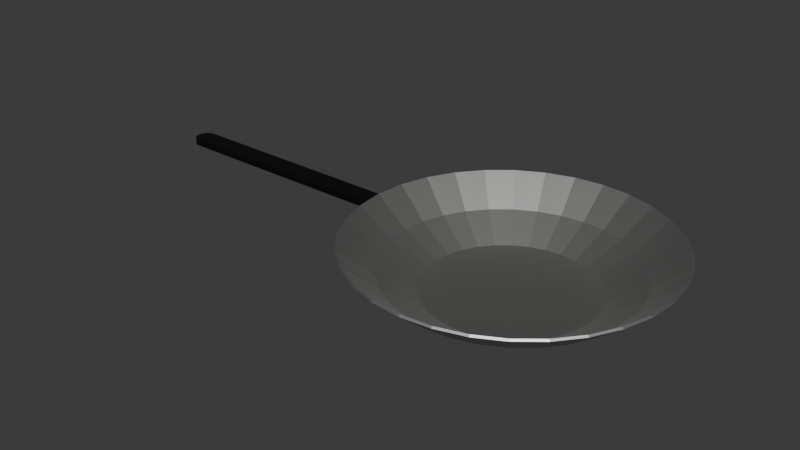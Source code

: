 # Source: pan.blend  (saved by Blender 4.0.36; exported with 4.5.12 LTS)
import bpy
from mathutils import Matrix  # noqa: F401  (used for matrix-valued properties, if any)

bpy.ops.wm.read_factory_settings(use_empty=True)
scene = bpy.context.scene
scene.name = 'Scene'

# ---- materials (node trees are filled in below, after node groups)
mat_metal = bpy.data.materials.new('Metal')
mat_metal.use_transparent_shadow = False
mat_handle = bpy.data.materials.new('Handle')
mat_handle.use_transparent_shadow = False

# ---- material node trees
mat_metal.use_nodes = True; mat_metal.node_tree.nodes.clear()
_N = mat_metal.node_tree.nodes; _L = mat_metal.node_tree.links
n0 = _N.new('ShaderNodeBsdfPrincipled'); n0.name = 'Principled BSDF'; n0.location = (10, 300)
n0.inputs[0].default_value = (0.5352, 0.538, 0.5238, 1.0)
n0.inputs[1].default_value = 1.0
n0.inputs[3].default_value = 1.45
n1 = _N.new('ShaderNodeOutputMaterial'); n1.name = 'Material Output'; n1.location = (300, 300)
_L.new(n0.outputs[0], n1.inputs[0])
n1.is_active_output = True
mat_handle.use_nodes = True; mat_handle.node_tree.nodes.clear()
_N = mat_handle.node_tree.nodes; _L = mat_handle.node_tree.links
n0 = _N.new('ShaderNodeBsdfPrincipled'); n0.name = 'Principled BSDF'; n0.location = (10, 300)
n0.inputs[0].default_value = (0.0, 0.0, 0.0, 1.0)
n0.inputs[3].default_value = 1.45
n1 = _N.new('ShaderNodeOutputMaterial'); n1.name = 'Material Output'; n1.location = (300, 300)
_L.new(n0.outputs[0], n1.inputs[0])
n1.is_active_output = True

# ---- world
world_world = bpy.data.worlds.new('World'); scene.world = world_world
world_world.use_nodes = True; world_world.node_tree.nodes.clear()
_N = world_world.node_tree.nodes; _L = world_world.node_tree.links
n0 = _N.new('ShaderNodeOutputWorld'); n0.name = 'World Output'; n0.location = (300, 300)
n1 = _N.new('ShaderNodeBackground'); n1.name = 'Background'; n1.location = (10, 300)
n1.inputs[0].default_value = (0.05088, 0.05088, 0.05088, 1.0)
_L.new(n1.outputs[0], n0.inputs[0])
n0.is_active_output = True
world_world.color = (0.05088, 0.05088, 0.05088)
world_world.use_sun_shadow = False
world_world.sun_shadow_jitter_overblur = 0.0

# ---- meshes
me_sphere = bpy.data.meshes.new('Sphere')
me_sphere.from_pydata([(0.1379, 0.6935, -0.7071), (0.1084, 0.5449, -0.8315), (0.07466, 0.3753, -0.9239), (0.2706, 0.6533, -0.7071), (0.2126, 0.5133, -0.8315), (0.1464, 0.3536, -0.9239), (0.3928, 0.5879, -0.7071), (0.3087, 0.4619, -0.8315), (0.2126, 0.3182, -0.9239), (0.5, 0.5, -0.7071), (0.3928, 0.3928, -0.8315), (0.2706, 0.2706, -0.9239), (0.5879, 0.3928, -0.7071), (0.4619, 0.3087, -0.8315), (0.3182, 0.2126, -0.9239), (0.6533, 0.2706, -0.7071), (0.5133, 0.2126, -0.8315), (0.3536, 0.1464, -0.9239), (0.6935, 0.1379, -0.7071), (0.5449, 0.1084, -0.8315), (0.3753, 0.07466, -0.9239), (0.7071, 1.49e-08, -0.7071), (0.5556, -5.215e-08, -0.8315), (0.3827, -2.235e-08, -0.9239), (0.6935, -0.1379, -0.7071), (0.5449, -0.1084, -0.8315), (0.3753, -0.07466, -0.9239), (0.6533, -0.2706, -0.7071), (0.5133, -0.2126, -0.8315), (0.3536, -0.1464, -0.9239), (0.5879, -0.3928, -0.7071), (0.4619, -0.3087, -0.8315), (0.3182, -0.2126, -0.9239), (0.5, -0.5, -0.7071), (0.3928, -0.3928, -0.8315), (0.2706, -0.2706, -0.9239), (0.3928, -0.5879, -0.7071), (0.3087, -0.4619, -0.8315), (0.2126, -0.3182, -0.9239), (0.2706, -0.6533, -0.7071), (0.2126, -0.5133, -0.8315), (0.1464, -0.3536, -0.9239), (0.1379, -0.6935, -0.7071), (0.1084, -0.5449, -0.8315), (0.07466, -0.3753, -0.9239), (-1.49e-08, -0.7071, -0.7071), (-9.686e-08, -0.5556, -0.8315), (-5.215e-08, -0.3827, -0.9239), (-0.1379, -0.6935, -0.7071), (-0.1084, -0.5449, -0.8315), (-0.07466, -0.3753, -0.9239), (-0.2706, -0.6533, -0.7071), (-0.2126, -0.5133, -0.8315), (-0.1464, -0.3536, -0.9239), (-0.3928, -0.5879, -0.7071), (-0.3087, -0.4619, -0.8315), (-0.2126, -0.3182, -0.9239), (-0.5, -0.5, -0.7071), (-0.3928, -0.3928, -0.8315), (-0.2706, -0.2706, -0.9239), (-0.5879, -0.3928, -0.7071), (-0.4619, -0.3087, -0.8315), (-0.3182, -0.2126, -0.9239), (-0.6533, -0.2706, -0.7071), (-0.5133, -0.2126, -0.8315), (-0.3536, -0.1464, -0.9239), (-0.6935, -0.1379, -0.7071), (-0.5449, -0.1084, -0.8315), (-0.3753, -0.07466, -0.9239), (-0.7071, 2.98e-08, -0.7071), (-0.5556, 1.49e-07, -0.8315), (-0.3827, 5.215e-08, -0.9239), (-0.6935, 0.1379, -0.7071), (-0.5449, 0.1084, -0.8315), (-0.3753, 0.07466, -0.9239), (-0.6533, 0.2706, -0.7071), (-0.5133, 0.2126, -0.8315), (-0.3536, 0.1464, -0.9239), (-0.5879, 0.3928, -0.7071), (-0.4619, 0.3087, -0.8315), (-0.3182, 0.2126, -0.9239), (-0.5, 0.5, -0.7071), (-0.3928, 0.3928, -0.8315), (-0.2706, 0.2706, -0.9239), (-0.3928, 0.5879, -0.7071), (-0.3087, 0.4619, -0.8315), (-0.2126, 0.3182, -0.9239), (-0.2706, 0.6533, -0.7071), (-0.2126, 0.5133, -0.8315), (-0.1464, 0.3536, -0.9239), (-0.1379, 0.6935, -0.7071), (-0.1084, 0.5449, -0.8315), (-0.07466, 0.3753, -0.9239), (8.941e-08, 0.7071, -0.7071), (2.161e-07, 0.5556, -0.8315), (6.706e-08, 0.3827, -0.9239), (0.1367, 0.6873, -0.6994), (0.1073, 0.5394, -0.8232), (0.07416, 0.3728, -0.9142), (0.2682, 0.6474, -0.6994), (0.2105, 0.5081, -0.8232), (0.1455, 0.3512, -0.9142), (0.3893, 0.5827, -0.6994), (0.3055, 0.4573, -0.8232), (0.2112, 0.3161, -0.9142), (0.4955, 0.4955, -0.6994), (0.3889, 0.3889, -0.8232), (0.2688, 0.2688, -0.9142), (0.5827, 0.3893, -0.6994), (0.4573, 0.3055, -0.8232), (0.3161, 0.2112, -0.9142), (0.6474, 0.2682, -0.6994), (0.5081, 0.2105, -0.8232), (0.3512, 0.1455, -0.9142), (0.6873, 0.1367, -0.6994), (0.5394, 0.1073, -0.8232), (0.3728, 0.07416, -0.9142), (0.7008, 1.777e-08, -0.6994), (0.55, -5.042e-08, -0.8232), (0.3801, -2.234e-08, -0.9142), (0.6873, -0.1367, -0.6994), (0.5394, -0.1073, -0.8232), (0.3728, -0.07416, -0.9142), (0.6474, -0.2682, -0.6994), (0.5081, -0.2105, -0.8232), (0.3512, -0.1455, -0.9142), (0.5827, -0.3893, -0.6994), (0.4573, -0.3055, -0.8232), (0.3161, -0.2112, -0.9142), (0.4955, -0.4955, -0.6994), (0.3889, -0.3889, -0.8232), (0.2688, -0.2688, -0.9142), (0.3893, -0.5827, -0.6994), (0.3055, -0.4573, -0.8232), (0.2112, -0.3161, -0.9142), (0.2682, -0.6474, -0.6994), (0.2105, -0.5081, -0.8232), (0.1455, -0.3512, -0.9142), (0.1367, -0.6873, -0.6994), (0.1073, -0.5394, -0.8232), (0.07416, -0.3728, -0.9142), (-1.35e-08, -0.7008, -0.6994), (-9.782e-08, -0.55, -0.8232), (-5.451e-08, -0.3801, -0.9142), (-0.1367, -0.6873, -0.6994), (-0.1073, -0.5394, -0.8232), (-0.07416, -0.3728, -0.9142), (-0.2682, -0.6474, -0.6994), (-0.2105, -0.5081, -0.8232), (-0.1455, -0.3512, -0.9142), (-0.3893, -0.5827, -0.6994), (-0.3055, -0.4573, -0.8232), (-0.2112, -0.3161, -0.9142), (-0.4955, -0.4955, -0.6994), (-0.3889, -0.3889, -0.8232), (-0.2688, -0.2688, -0.9142), (-0.5827, -0.3893, -0.6994), (-0.4573, -0.3055, -0.8232), (-0.3161, -0.2112, -0.9142), (-0.6474, -0.2682, -0.6994), (-0.5081, -0.2105, -0.8232), (-0.3512, -0.1455, -0.9142), (-0.6873, -0.1367, -0.6994), (-0.5394, -0.1073, -0.8232), (-0.3728, -0.07416, -0.9142), (-0.7008, 2.696e-08, -0.6994), (-0.55, 1.467e-07, -0.8232), (-0.3801, 5.168e-08, -0.9142), (-0.6873, 0.1367, -0.6994), (-0.5394, 0.1073, -0.8232), (-0.3728, 0.07416, -0.9142), (-0.6474, 0.2682, -0.6994), (-0.5081, 0.2105, -0.8232), (-0.3512, 0.1455, -0.9142), (-0.5827, 0.3893, -0.6994), (-0.4573, 0.3055, -0.8232), (-0.3161, 0.2112, -0.9142), (-0.4955, 0.4955, -0.6994), (-0.3889, 0.3889, -0.8232), (-0.2688, 0.2688, -0.9142), (-0.3893, 0.5827, -0.6994), (-0.3055, 0.4573, -0.8232), (-0.2112, 0.3161, -0.9142), (-0.2682, 0.6474, -0.6994), (-0.2105, 0.5081, -0.8232), (-0.1455, 0.3512, -0.9142), (-0.1367, 0.6873, -0.6994), (-0.1073, 0.5394, -0.8232), (-0.07416, 0.3728, -0.9142), (9.827e-08, 0.7008, -0.6994), (2.264e-07, 0.55, -0.8232), (7.406e-08, 0.3801, -0.9142)], [], [(94, 93, 0, 1), (95, 94, 1, 2), (1, 0, 3, 4), (2, 1, 4, 5), (4, 3, 6, 7), (5, 4, 7, 8), (7, 6, 9, 10), (8, 7, 10, 11), (11, 10, 13, 14), (10, 9, 12, 13), (13, 12, 15, 16), (14, 13, 16, 17), (16, 15, 18, 19), (17, 16, 19, 20), (19, 18, 21, 22), (20, 19, 22, 23), (22, 21, 24, 25), (23, 22, 25, 26), (25, 24, 27, 28), (26, 25, 28, 29), (28, 27, 30, 31), (29, 28, 31, 32), (31, 30, 33, 34), (32, 31, 34, 35), (34, 33, 36, 37), (35, 34, 37, 38), (37, 36, 39, 40), (38, 37, 40, 41), (40, 39, 42, 43), (41, 40, 43, 44), (44, 43, 46, 47), (43, 42, 45, 46), (46, 45, 48, 49), (47, 46, 49, 50), (50, 49, 52, 53), (49, 48, 51, 52), (52, 51, 54, 55), (53, 52, 55, 56), (55, 54, 57, 58), (56, 55, 58, 59), (58, 57, 60, 61), (59, 58, 61, 62), (61, 60, 63, 64), (62, 61, 64, 65), (64, 63, 66, 67), (65, 64, 67, 68), (67, 66, 69, 70), (68, 67, 70, 71), (70, 69, 72, 73), (71, 70, 73, 74), (73, 72, 75, 76), (74, 73, 76, 77), (76, 75, 78, 79), (77, 76, 79, 80), (79, 78, 81, 82), (80, 79, 82, 83), (83, 82, 85, 86), (82, 81, 84, 85), (85, 84, 87, 88), (86, 85, 88, 89), (89, 88, 91, 92), (88, 87, 90, 91), (91, 90, 93, 94), (92, 91, 94, 95), (5, 8, 11, 14, 17, 20, 23, 26, 29, 32, 35, 38, 41, 44, 47, 50, 53, 56, 59, 62, 65, 68, 71, 74, 77, 80, 83, 86, 89, 92, 95, 2), (190, 97, 96, 189), (191, 98, 97, 190), (97, 100, 99, 96), (98, 101, 100, 97), (100, 103, 102, 99), (101, 104, 103, 100), (103, 106, 105, 102), (104, 107, 106, 103), (107, 110, 109, 106), (106, 109, 108, 105), (109, 112, 111, 108), (110, 113, 112, 109), (112, 115, 114, 111), (113, 116, 115, 112), (115, 118, 117, 114), (116, 119, 118, 115), (118, 121, 120, 117), (119, 122, 121, 118), (121, 124, 123, 120), (122, 125, 124, 121), (124, 127, 126, 123), (125, 128, 127, 124), (127, 130, 129, 126), (128, 131, 130, 127), (130, 133, 132, 129), (131, 134, 133, 130), (133, 136, 135, 132), (134, 137, 136, 133), (136, 139, 138, 135), (137, 140, 139, 136), (140, 143, 142, 139), (139, 142, 141, 138), (142, 145, 144, 141), (143, 146, 145, 142), (146, 149, 148, 145), (145, 148, 147, 144), (148, 151, 150, 147), (149, 152, 151, 148), (151, 154, 153, 150), (152, 155, 154, 151), (154, 157, 156, 153), (155, 158, 157, 154), (157, 160, 159, 156), (158, 161, 160, 157), (160, 163, 162, 159), (161, 164, 163, 160), (163, 166, 165, 162), (164, 167, 166, 163), (166, 169, 168, 165), (167, 170, 169, 166), (169, 172, 171, 168), (170, 173, 172, 169), (172, 175, 174, 171), (173, 176, 175, 172), (175, 178, 177, 174), (176, 179, 178, 175), (179, 182, 181, 178), (178, 181, 180, 177), (181, 184, 183, 180), (182, 185, 184, 181), (185, 188, 187, 184), (184, 187, 186, 183), (187, 190, 189, 186), (188, 191, 190, 187), (101, 98, 191, 188, 185, 182, 179, 176, 173, 170, 167, 164, 161, 158, 155, 152, 149, 146, 143, 140, 137, 134, 131, 128, 125, 122, 119, 116, 113, 110, 107, 104), (3, 0, 96, 99), (6, 3, 99, 102), (9, 6, 102, 105), (12, 9, 105, 108), (15, 12, 108, 111), (18, 15, 111, 114), (21, 18, 114, 117), (24, 21, 117, 120), (27, 24, 120, 123), (30, 27, 123, 126), (33, 30, 126, 129), (36, 33, 129, 132), (39, 36, 132, 135), (42, 39, 135, 138), (45, 42, 138, 141), (48, 45, 141, 144), (51, 48, 144, 147), (54, 51, 147, 150), (57, 54, 150, 153), (60, 57, 153, 156), (63, 60, 156, 159), (66, 63, 159, 162), (69, 66, 162, 165), (72, 69, 165, 168), (75, 72, 168, 171), (78, 75, 171, 174), (81, 78, 174, 177), (84, 81, 177, 180), (87, 84, 180, 183), (90, 87, 183, 186), (93, 90, 186, 189), (0, 93, 189, 96)])
_uv = me_sphere.uv_layers.new(name='UVMap')
_uv.uv.foreach_set('vector', [0.75, 0.1875, 0.75, 0.25, 0.7188, 0.25, 0.7188, 0.1875, 0.75, 0.125, 0.75, 0.1875, 0.7188, 0.1875, 0.7188, 0.125, 0.7188, 0.1875, 0.7188, 0.25, 0.6875, 0.25, 0.6875, 0.1875, 0.7188, 0.125, 0.7188, 0.1875, 0.6875, 0.1875, 0.6875, 0.125, 0.6875, 0.1875, 0.6875, 0.25, 0.6562, 0.25, 0.6562, 0.1875, 0.6875, 0.125, 0.6875, 0.1875, 0.6562, 0.1875, 0.6562, 0.125, 0.6562, 0.1875, 0.6562, 0.25, 0.625, 0.25, 0.625, 0.1875, 0.6562, 0.125, 0.6562, 0.1875, 0.625, 0.1875, 0.625, 0.125, 0.625, 0.125, 0.625, 0.1875, 0.5938, 0.1875, 0.5938, 0.125, 0.625, 0.1875, 0.625, 0.25, 0.5938, 0.25, 0.5938, 0.1875, 0.5938, 0.1875, 0.5938, 0.25, 0.5625, 0.25, 0.5625, 0.1875, 0.5938, 0.125, 0.5938, 0.1875, 0.5625, 0.1875, 0.5625, 0.125, 0.5625, 0.1875, 0.5625, 0.25, 0.5312, 0.25, 0.5312, 0.1875, 0.5625, 0.125, 0.5625, 0.1875, 0.5312, 0.1875, 0.5312, 0.125, 0.5312, 0.1875, 0.5312, 0.25, 0.5, 0.25, 0.5, 0.1875, 0.5312, 0.125, 0.5312, 0.1875, 0.5, 0.1875, 0.5, 0.125, 0.5, 0.1875, 0.5, 0.25, 0.4688, 0.25, 0.4688, 0.1875, 0.5, 0.125, 0.5, 0.1875, 0.4688, 0.1875, 0.4688, 0.125, 0.4688, 0.1875, 0.4688, 0.25, 0.4375, 0.25, 0.4375, 0.1875, 0.4688, 0.125, 0.4688, 0.1875, 0.4375, 0.1875, 0.4375, 0.125, 0.4375, 0.1875, 0.4375, 0.25, 0.4062, 0.25, 0.4062, 0.1875, 0.4375, 0.125, 0.4375, 0.1875, 0.4062, 0.1875, 0.4062, 0.125, 0.4062, 0.1875, 0.4062, 0.25, 0.375, 0.25, 0.375, 0.1875, 0.4062, 0.125, 0.4062, 0.1875, 0.375, 0.1875, 0.375, 0.125, 0.375, 0.1875, 0.375, 0.25, 0.3438, 0.25, 0.3438, 0.1875, 0.375, 0.125, 0.375, 0.1875, 0.3438, 0.1875, 0.3438, 0.125, 0.3438, 0.1875, 0.3438, 0.25, 0.3125, 0.25, 0.3125, 0.1875, 0.3438, 0.125, 0.3438, 0.1875, 0.3125, 0.1875, 0.3125, 0.125, 0.3125, 0.1875, 0.3125, 0.25, 0.2812, 0.25, 0.2812, 0.1875, 0.3125, 0.125, 0.3125, 0.1875, 0.2812, 0.1875, 0.2812, 0.125, 0.2812, 0.125, 0.2812, 0.1875, 0.25, 0.1875, 0.25, 0.125, 0.2812, 0.1875, 0.2812, 0.25, 0.25, 0.25, 0.25, 0.1875, 0.25, 0.1875, 0.25, 0.25, 0.2188, 0.25, 0.2188, 0.1875, 0.25, 0.125, 0.25, 0.1875, 0.2188, 0.1875, 0.2188, 0.125, 0.2188, 0.125, 0.2188, 0.1875, 0.1875, 0.1875, 0.1875, 0.125, 0.2188, 0.1875, 0.2188, 0.25, 0.1875, 0.25, 0.1875, 0.1875, 0.1875, 0.1875, 0.1875, 0.25, 0.1563, 0.25, 0.1562, 0.1875, 0.1875, 0.125, 0.1875, 0.1875, 0.1562, 0.1875, 0.1562, 0.125, 0.1562, 0.1875, 0.1563, 0.25, 0.125, 0.25, 0.125, 0.1875, 0.1562, 0.125, 0.1562, 0.1875, 0.125, 0.1875, 0.125, 0.125, 0.125, 0.1875, 0.125, 0.25, 0.09375, 0.25, 0.09375, 0.1875, 0.125, 0.125, 0.125, 0.1875, 0.09375, 0.1875, 0.09375, 0.125, 0.09375, 0.1875, 0.09375, 0.25, 0.0625, 0.25, 0.0625, 0.1875, 0.09375, 0.125, 0.09375, 0.1875, 0.0625, 0.1875, 0.0625, 0.125, 0.0625, 0.1875, 0.0625, 0.25, 0.03125, 0.25, 0.03125, 0.1875, 0.0625, 0.125, 0.0625, 0.1875, 0.03125, 0.1875, 0.03125, 0.125, 0.03125, 0.1875, 0.03125, 0.25, 0.0, 0.25, 0.0, 0.1875, 0.03125, 0.125, 0.03125, 0.1875, 0.0, 0.1875, 0.0, 0.125, 1.0, 0.1875, 1.0, 0.25, 0.9688, 0.25, 0.9687, 0.1875, 1.0, 0.125, 1.0, 0.1875, 0.9687, 0.1875, 0.9687, 0.125, 0.9687, 0.1875, 0.9688, 0.25, 0.9375, 0.25, 0.9375, 0.1875, 0.9687, 0.125, 0.9687, 0.1875, 0.9375, 0.1875, 0.9375, 0.125, 0.9375, 0.1875, 0.9375, 0.25, 0.9062, 0.25, 0.9062, 0.1875, 0.9375, 0.125, 0.9375, 0.1875, 0.9062, 0.1875, 0.9062, 0.125, 0.9062, 0.1875, 0.9062, 0.25, 0.875, 0.25, 0.875, 0.1875, 0.9062, 0.125, 0.9062, 0.1875, 0.875, 0.1875, 0.875, 0.125, 0.875, 0.125, 0.875, 0.1875, 0.8437, 0.1875, 0.8438, 0.125, 0.875, 0.1875, 0.875, 0.25, 0.8438, 0.25, 0.8437, 0.1875, 0.8437, 0.1875, 0.8438, 0.25, 0.8125, 0.25, 0.8125, 0.1875, 0.8438, 0.125, 0.8437, 0.1875, 0.8125, 0.1875, 0.8125, 0.125, 0.8125, 0.125, 0.8125, 0.1875, 0.7812, 0.1875, 0.7812, 0.125, 0.8125, 0.1875, 0.8125, 0.25, 0.7812, 0.25, 0.7812, 0.1875, 0.7812, 0.1875, 0.7812, 0.25, 0.75, 0.25, 0.75, 0.1875, 0.7812, 0.125, 0.7812, 0.1875, 0.75, 0.1875, 0.75, 0.125, 0.6875, 0.125, 0.6562, 0.125, 0.625, 0.125, 0.5938, 0.125, 0.5625, 0.125, 0.5312, 0.125, 0.5, 0.125, 0.4688, 0.125, 0.4375, 0.125, 0.4062, 0.125, 0.375, 0.125, 0.3438, 0.125, 0.3125, 0.125, 0.2812, 0.125, 0.25, 0.125, 0.2188, 0.125, 0.1875, 0.125, 0.1562, 0.125, 0.125, 0.125, 0.09375, 0.125, 0.0625, 0.125, 0.03125, 0.125, 0.0, 0.125, 0.9687, 0.125, 0.9375, 0.125, 0.9062, 0.125, 0.875, 0.125, 0.8438, 0.125, 0.8125, 0.125, 0.7812, 0.125, 0.75, 0.125, 0.7188, 0.125, 0.75, 0.1875, 0.7188, 0.1875, 0.7188, 0.25, 0.75, 0.25, 0.75, 0.125, 0.7188, 0.125, 0.7188, 0.1875, 0.75, 0.1875, 0.7188, 0.1875, 0.6875, 0.1875, 0.6875, 0.25, 0.7188, 0.25, 0.7188, 0.125, 0.6875, 0.125, 0.6875, 0.1875, 0.7188, 0.1875, 0.6875, 0.1875, 0.6562, 0.1875, 0.6562, 0.25, 0.6875, 0.25, 0.6875, 0.125, 0.6562, 0.125, 0.6562, 0.1875, 0.6875, 0.1875, 0.6562, 0.1875, 0.625, 0.1875, 0.625, 0.25, 0.6562, 0.25, 0.6562, 0.125, 0.625, 0.125, 0.625, 0.1875, 0.6562, 0.1875, 0.625, 0.125, 0.5938, 0.125, 0.5938, 0.1875, 0.625, 0.1875, 0.625, 0.1875, 0.5938, 0.1875, 0.5938, 0.25, 0.625, 0.25, 0.5938, 0.1875, 0.5625, 0.1875, 0.5625, 0.25, 0.5938, 0.25, 0.5938, 0.125, 0.5625, 0.125, 0.5625, 0.1875, 0.5938, 0.1875, 0.5625, 0.1875, 0.5312, 0.1875, 0.5312, 0.25, 0.5625, 0.25, 0.5625, 0.125, 0.5312, 0.125, 0.5312, 0.1875, 0.5625, 0.1875, 0.5312, 0.1875, 0.5, 0.1875, 0.5, 0.25, 0.5312, 0.25, 0.5312, 0.125, 0.5, 0.125, 0.5, 0.1875, 0.5312, 0.1875, 0.5, 0.1875, 0.4688, 0.1875, 0.4688, 0.25, 0.5, 0.25, 0.5, 0.125, 0.4688, 0.125, 0.4688, 0.1875, 0.5, 0.1875, 0.4688, 0.1875, 0.4375, 0.1875, 0.4375, 0.25, 0.4688, 0.25, 0.4688, 0.125, 0.4375, 0.125, 0.4375, 0.1875, 0.4688, 0.1875, 0.4375, 0.1875, 0.4062, 0.1875, 0.4062, 0.25, 0.4375, 0.25, 0.4375, 0.125, 0.4062, 0.125, 0.4062, 0.1875, 0.4375, 0.1875, 0.4062, 0.1875, 0.375, 0.1875, 0.375, 0.25, 0.4062, 0.25, 0.4062, 0.125, 0.375, 0.125, 0.375, 0.1875, 0.4062, 0.1875, 0.375, 0.1875, 0.3438, 0.1875, 0.3438, 0.25, 0.375, 0.25, 0.375, 0.125, 0.3438, 0.125, 0.3438, 0.1875, 0.375, 0.1875, 0.3438, 0.1875, 0.3125, 0.1875, 0.3125, 0.25, 0.3438, 0.25, 0.3438, 0.125, 0.3125, 0.125, 0.3125, 0.1875, 0.3438, 0.1875, 0.3125, 0.1875, 0.2812, 0.1875, 0.2812, 0.25, 0.3125, 0.25, 0.3125, 0.125, 0.2812, 0.125, 0.2812, 0.1875, 0.3125, 0.1875, 0.2812, 0.125, 0.25, 0.125, 0.25, 0.1875, 0.2812, 0.1875, 0.2812, 0.1875, 0.25, 0.1875, 0.25, 0.25, 0.2812, 0.25, 0.25, 0.1875, 0.2188, 0.1875, 0.2188, 0.25, 0.25, 0.25, 0.25, 0.125, 0.2188, 0.125, 0.2188, 0.1875, 0.25, 0.1875, 0.2188, 0.125, 0.1875, 0.125, 0.1875, 0.1875, 0.2188, 0.1875, 0.2188, 0.1875, 0.1875, 0.1875, 0.1875, 0.25, 0.2188, 0.25, 0.1875, 0.1875, 0.1562, 0.1875, 0.1563, 0.25, 0.1875, 0.25, 0.1875, 0.125, 0.1562, 0.125, 0.1562, 0.1875, 0.1875, 0.1875, 0.1562, 0.1875, 0.125, 0.1875, 0.125, 0.25, 0.1563, 0.25, 0.1562, 0.125, 0.125, 0.125, 0.125, 0.1875, 0.1562, 0.1875, 0.125, 0.1875, 0.09375, 0.1875, 0.09375, 0.25, 0.125, 0.25, 0.125, 0.125, 0.09375, 0.125, 0.09375, 0.1875, 0.125, 0.1875, 0.09375, 0.1875, 0.0625, 0.1875, 0.0625, 0.25, 0.09375, 0.25, 0.09375, 0.125, 0.0625, 0.125, 0.0625, 0.1875, 0.09375, 0.1875, 0.0625, 0.1875, 0.03125, 0.1875, 0.03125, 0.25, 0.0625, 0.25, 0.0625, 0.125, 0.03125, 0.125, 0.03125, 0.1875, 0.0625, 0.1875, 0.03125, 0.1875, 0.0, 0.1875, 0.0, 0.25, 0.03125, 0.25, 0.03125, 0.125, 0.0, 0.125, 0.0, 0.1875, 0.03125, 0.1875, 1.0, 0.1875, 0.9687, 0.1875, 0.9688, 0.25, 1.0, 0.25, 1.0, 0.125, 0.9687, 0.125, 0.9687, 0.1875, 1.0, 0.1875, 0.9687, 0.1875, 0.9375, 0.1875, 0.9375, 0.25, 0.9688, 0.25, 0.9687, 0.125, 0.9375, 0.125, 0.9375, 0.1875, 0.9687, 0.1875, 0.9375, 0.1875, 0.9062, 0.1875, 0.9062, 0.25, 0.9375, 0.25, 0.9375, 0.125, 0.9062, 0.125, 0.9062, 0.1875, 0.9375, 0.1875, 0.9062, 0.1875, 0.875, 0.1875, 0.875, 0.25, 0.9062, 0.25, 0.9062, 0.125, 0.875, 0.125, 0.875, 0.1875, 0.9062, 0.1875, 0.875, 0.125, 0.8438, 0.125, 0.8437, 0.1875, 0.875, 0.1875, 0.875, 0.1875, 0.8437, 0.1875, 0.8438, 0.25, 0.875, 0.25, 0.8437, 0.1875, 0.8125, 0.1875, 0.8125, 0.25, 0.8438, 0.25, 0.8438, 0.125, 0.8125, 0.125, 0.8125, 0.1875, 0.8437, 0.1875, 0.8125, 0.125, 0.7812, 0.125, 0.7812, 0.1875, 0.8125, 0.1875, 0.8125, 0.1875, 0.7812, 0.1875, 0.7812, 0.25, 0.8125, 0.25, 0.7812, 0.1875, 0.75, 0.1875, 0.75, 0.25, 0.7812, 0.25, 0.7812, 0.125, 0.75, 0.125, 0.75, 0.1875, 0.7812, 0.1875, 0.6875, 0.125, 0.7188, 0.125, 0.75, 0.125, 0.7812, 0.125, 0.8125, 0.125, 0.8438, 0.125, 0.875, 0.125, 0.9062, 0.125, 0.9375, 0.125, 0.9687, 0.125, 0.0, 0.125, 0.03125, 0.125, 0.0625, 0.125, 0.09375, 0.125, 0.125, 0.125, 0.1562, 0.125, 0.1875, 0.125, 0.2188, 0.125, 0.25, 0.125, 0.2812, 0.125, 0.3125, 0.125, 0.3438, 0.125, 0.375, 0.125, 0.4062, 0.125, 0.4375, 0.125, 0.4688, 0.125, 0.5, 0.125, 0.5312, 0.125, 0.5625, 0.125, 0.5938, 0.125, 0.625, 0.125, 0.6562, 0.125, 0.6875, 0.25, 0.7188, 0.25, 0.7188, 0.25, 0.6875, 0.25, 0.6562, 0.25, 0.6875, 0.25, 0.6875, 0.25, 0.6562, 0.25, 0.625, 0.25, 0.6562, 0.25, 0.6562, 0.25, 0.625, 0.25, 0.5938, 0.25, 0.625, 0.25, 0.625, 0.25, 0.5938, 0.25, 0.5625, 0.25, 0.5938, 0.25, 0.5938, 0.25, 0.5625, 0.25, 0.5312, 0.25, 0.5625, 0.25, 0.5625, 0.25, 0.5312, 0.25, 0.5, 0.25, 0.5312, 0.25, 0.5312, 0.25, 0.5, 0.25, 0.4688, 0.25, 0.5, 0.25, 0.5, 0.25, 0.4688, 0.25, 0.4375, 0.25, 0.4688, 0.25, 0.4688, 0.25, 0.4375, 0.25, 0.4062, 0.25, 0.4375, 0.25, 0.4375, 0.25, 0.4062, 0.25, 0.375, 0.25, 0.4062, 0.25, 0.4062, 0.25, 0.375, 0.25, 0.3438, 0.25, 0.375, 0.25, 0.375, 0.25, 0.3438, 0.25, 0.3125, 0.25, 0.3438, 0.25, 0.3438, 0.25, 0.3125, 0.25, 0.2812, 0.25, 0.3125, 0.25, 0.3125, 0.25, 0.2812, 0.25, 0.25, 0.25, 0.2812, 0.25, 0.2812, 0.25, 0.25, 0.25, 0.2188, 0.25, 0.25, 0.25, 0.25, 0.25, 0.2188, 0.25, 0.1875, 0.25, 0.2188, 0.25, 0.2188, 0.25, 0.1875, 0.25, 0.1563, 0.25, 0.1875, 0.25, 0.1875, 0.25, 0.1563, 0.25, 0.125, 0.25, 0.1563, 0.25, 0.1563, 0.25, 0.125, 0.25, 0.09375, 0.25, 0.125, 0.25, 0.125, 0.25, 0.09375, 0.25, 0.0625, 0.25, 0.09375, 0.25, 0.09375, 0.25, 0.0625, 0.25, 0.03125, 0.25, 0.0625, 0.25, 0.0625, 0.25, 0.03125, 0.25, 0.0, 0.25, 0.03125, 0.25, 0.03125, 0.25, 0.0, 0.25, 0.9688, 0.25, 1.0, 0.25, 1.0, 0.25, 0.9688, 0.25, 0.9375, 0.25, 0.9688, 0.25, 0.9688, 0.25, 0.9375, 0.25, 0.9062, 0.25, 0.9375, 0.25, 0.9375, 0.25, 0.9062, 0.25, 0.875, 0.25, 0.9062, 0.25, 0.9062, 0.25, 0.875, 0.25, 0.8438, 0.25, 0.875, 0.25, 0.875, 0.25, 0.8438, 0.25, 0.8125, 0.25, 0.8438, 0.25, 0.8438, 0.25, 0.8125, 0.25, 0.7812, 0.25, 0.8125, 0.25, 0.8125, 0.25, 0.7812, 0.25, 0.75, 0.25, 0.7812, 0.25, 0.7812, 0.25, 0.75, 0.25, 0.7188, 0.25, 0.75, 0.25, 0.75, 0.25, 0.7188, 0.25])
me_sphere.materials.append(mat_metal)
me_sphere.update()
me_cube = bpy.data.meshes.new('Cube')
me_cube.from_pydata([(0.8769, 0.05, -0.015), (0.8464, 0.05, 0.015), (0.8464, -0.05, 0.015), (0.8769, -0.05, -0.015), (0.8719, 7.881e-08, -0.015), (0.8415, 5.484e-08, 0.015), (-0.3514, -3.725e-09, -0.015), (-0.3014, 0.05, -0.015), (-0.3476, 0.01913, -0.015), (-0.3368, 0.03536, -0.015), (-0.3206, 0.04619, -0.015), (-0.3014, 0.05, 0.015), (-0.3514, -3.725e-09, 0.015), (-0.3206, 0.04619, 0.015), (-0.3368, 0.03536, 0.015), (-0.3476, 0.01913, 0.015), (-0.3514, 3.725e-09, 0.015), (-0.3014, -0.05, 0.015), (-0.3476, -0.01913, 0.015), (-0.3368, -0.03536, 0.015), (-0.3206, -0.04619, 0.015), (-0.3014, -0.05, -0.015), (-0.3514, 3.725e-09, -0.015), (-0.3206, -0.04619, -0.015), (-0.3368, -0.03536, -0.015), (-0.3476, -0.01913, -0.015)], [], [(6, 8, 9, 10, 7, 0, 4, 3, 21, 23, 24, 25, 22), (22, 16, 12, 6), (1, 0, 7, 11), (2, 3, 4, 5), (0, 1, 5, 4), (3, 2, 17, 21), (6, 12, 15, 8), (8, 15, 14, 9), (9, 14, 13, 10), (10, 13, 11, 7), (16, 22, 25, 18), (18, 25, 24, 19), (19, 24, 23, 20), (20, 23, 21, 17), (2, 5, 1, 11, 13, 14, 15, 12, 16, 18, 19, 20, 17)])
_uv = me_cube.uv_layers.new(name='UVMap')
_uv.uv.foreach_set('vector', [0.2061, 0.625, 0.2065, 0.5772, 0.2079, 0.5366, 0.2099, 0.5095, 0.2123, 0.5, 0.3596, 0.5, 0.359, 0.625, 0.3596, 0.75, 0.2123, 0.75, 0.2099, 0.7405, 0.2079, 0.7134, 0.2065, 0.6728, 0.2061, 0.625, 0.4052, 0.625, 0.4083, 0.625, 0.4083, 0.625, 0.4052, 0.625, 0.625, 0.4808, 0.375, 0.4846, 0.375, 0.3373, 0.625, 0.3373, 0.01194, 0.2369, 0.01249, 0.2243, 0.0, 0.2243, 0.0, 0.2369, 0.9875, 0.2243, 0.9881, 0.2369, 1.0, 0.2369, 1.0, 0.2243, 0.375, 0.7654, 0.625, 0.7692, 0.625, 0.9127, 0.375, 0.9127, 0.4052, 0.625, 0.4083, 0.625, 0.4083, 0.6226, 0.4052, 0.6226, 0.4052, 0.6226, 0.4083, 0.6226, 0.4083, 0.6187, 0.4052, 0.6187, 0.375, 0.3311, 0.625, 0.3311, 0.625, 0.3349, 0.375, 0.3349, 0.375, 0.3349, 0.625, 0.3349, 0.625, 0.3373, 0.375, 0.3373, 0.4083, 0.625, 0.4052, 0.625, 0.4052, 0.6274, 0.4083, 0.6274, 0.4083, 0.6274, 0.4052, 0.6274, 0.4052, 0.6312, 0.4083, 0.6312, 0.625, 0.9189, 0.375, 0.9189, 0.375, 0.9151, 0.625, 0.9151, 0.625, 0.9151, 0.375, 0.9151, 0.375, 0.9127, 0.625, 0.9127, 0.6442, 0.75, 0.6448, 0.625, 0.6442, 0.5, 0.7877, 0.5, 0.7901, 0.5095, 0.7921, 0.5366, 0.7935, 0.5772, 0.7939, 0.625, 0.7939, 0.625, 0.7935, 0.6728, 0.7921, 0.7134, 0.7901, 0.7405, 0.7877, 0.75])
me_cube.materials.append(mat_handle)
me_cube.update()

# ---- objects
ob_pan = bpy.data.objects.new('Pan', me_sphere)
ob_handle = bpy.data.objects.new('Handle', me_cube)

# ---- transforms, parenting, visibility, modifiers, constraints
ob_pan.location = (0.0, 0.0, 0.0)
ob_handle.location = (-1.517, 0.0, -0.7457)

# ---- collection membership
scene.collection.objects.link(ob_pan)
scene.collection.objects.link(ob_handle)

# ---- scene / render settings (as saved in the file)
scene.frame_start = 1; scene.frame_end = 250; scene.frame_set(1)
scene.render.engine = 'BLENDER_EEVEE_NEXT'
scene.cycles.sampling_pattern = 'TABULATED_SOBOL'
bpy.context.view_layer.update()

# ---- added for rendering (the .blend has no active camera and no usable light): camera, sun
cam_auto = bpy.data.cameras.new('AutoCamera')
cam_auto.lens = 50.0
cam_auto.sensor_width = 36.0
cam_auto.clip_end = 1000.0
ob_auto_camera = bpy.data.objects.new('AutoCamera', cam_auto)
scene.collection.objects.link(ob_auto_camera)
ob_auto_camera.location = (2.14574, -3.27153, 1.36939)
ob_auto_camera.rotation_euler = (1.09748, -7.21219e-08, 0.694738)
scene.camera = ob_auto_camera
light_auto_sun = bpy.data.lights.new('AutoSun', 'SUN')
light_auto_sun.energy = 3.0
light_auto_sun.angle = 0.0523599
ob_auto_sun = bpy.data.objects.new('AutoSun', light_auto_sun)
scene.collection.objects.link(ob_auto_sun)
ob_auto_sun.rotation_euler = (0.872665, 0.174533, 0.523599)
bpy.context.view_layer.update()
